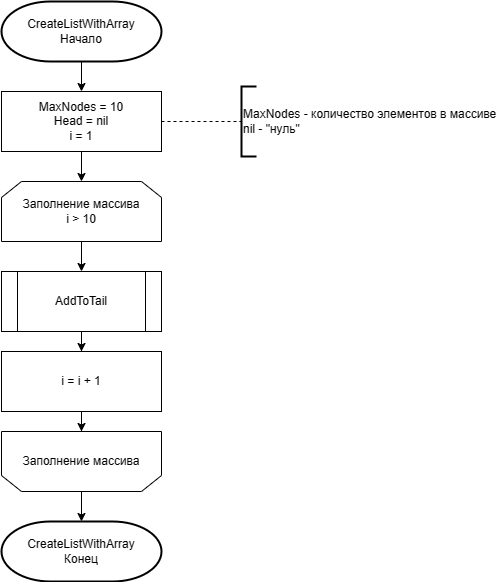

The diagram above was exported from draw.io. Its source (the exported page's mxGraphModel, read from the mxfile embedded in the PNG):
<mxGraphModel dx="786" dy="505" grid="1" gridSize="10" guides="1" tooltips="1" connect="1" arrows="1" fold="1" page="1" pageScale="1" pageWidth="827" pageHeight="1169" math="0" shadow="0">
  <root>
    <mxCell id="WIyWlLk6GJQsqaUBKTNV-0" />
    <mxCell id="WIyWlLk6GJQsqaUBKTNV-1" parent="WIyWlLk6GJQsqaUBKTNV-0" />
    <mxCell id="oDmGnBVYkfwFUDtQVfYy-4" value="" style="edgeStyle=orthogonalEdgeStyle;rounded=0;orthogonalLoop=1;jettySize=auto;html=1;" parent="WIyWlLk6GJQsqaUBKTNV-1" source="oDmGnBVYkfwFUDtQVfYy-0" target="oDmGnBVYkfwFUDtQVfYy-3" edge="1">
      <mxGeometry relative="1" as="geometry" />
    </mxCell>
    <mxCell id="oDmGnBVYkfwFUDtQVfYy-0" value="CreateListWithArray&lt;div&gt;Начало&lt;/div&gt;" style="strokeWidth=2;html=1;shape=mxgraph.flowchart.terminator;whiteSpace=wrap;" parent="WIyWlLk6GJQsqaUBKTNV-1" vertex="1">
      <mxGeometry x="40" y="40" width="160" height="60" as="geometry" />
    </mxCell>
    <mxCell id="oDmGnBVYkfwFUDtQVfYy-8" value="" style="edgeStyle=orthogonalEdgeStyle;rounded=0;orthogonalLoop=1;jettySize=auto;html=1;" parent="WIyWlLk6GJQsqaUBKTNV-1" source="oDmGnBVYkfwFUDtQVfYy-3" target="oDmGnBVYkfwFUDtQVfYy-7" edge="1">
      <mxGeometry relative="1" as="geometry" />
    </mxCell>
    <mxCell id="oDmGnBVYkfwFUDtQVfYy-3" value="MaxNodes = 10&lt;div&gt;Head = nil&lt;/div&gt;&lt;div&gt;i = 1&lt;/div&gt;" style="rounded=0;whiteSpace=wrap;html=1;" parent="WIyWlLk6GJQsqaUBKTNV-1" vertex="1">
      <mxGeometry x="40" y="130" width="160" height="60" as="geometry" />
    </mxCell>
    <mxCell id="oDmGnBVYkfwFUDtQVfYy-5" value="" style="endArrow=none;dashed=1;html=1;rounded=0;exitX=1;exitY=0.5;exitDx=0;exitDy=0;" parent="WIyWlLk6GJQsqaUBKTNV-1" source="oDmGnBVYkfwFUDtQVfYy-3" target="oDmGnBVYkfwFUDtQVfYy-6" edge="1">
      <mxGeometry width="50" height="50" relative="1" as="geometry">
        <mxPoint x="250" y="240" as="sourcePoint" />
        <mxPoint x="280" y="160" as="targetPoint" />
      </mxGeometry>
    </mxCell>
    <mxCell id="oDmGnBVYkfwFUDtQVfYy-6" value="&lt;div&gt;MaxNodes - количество элементов в массиве&lt;/div&gt;nil - &quot;нуль&quot;" style="strokeWidth=2;html=1;shape=mxgraph.flowchart.annotation_1;align=left;pointerEvents=1;" parent="WIyWlLk6GJQsqaUBKTNV-1" vertex="1">
      <mxGeometry x="280" y="125" width="15" height="70" as="geometry" />
    </mxCell>
    <mxCell id="oDmGnBVYkfwFUDtQVfYy-10" value="" style="edgeStyle=orthogonalEdgeStyle;rounded=0;orthogonalLoop=1;jettySize=auto;html=1;" parent="WIyWlLk6GJQsqaUBKTNV-1" source="oDmGnBVYkfwFUDtQVfYy-7" target="oDmGnBVYkfwFUDtQVfYy-9" edge="1">
      <mxGeometry relative="1" as="geometry" />
    </mxCell>
    <mxCell id="oDmGnBVYkfwFUDtQVfYy-7" value="Заполнение массива&lt;div&gt;i &amp;gt; 10&lt;/div&gt;" style="shape=loopLimit;whiteSpace=wrap;html=1;" parent="WIyWlLk6GJQsqaUBKTNV-1" vertex="1">
      <mxGeometry x="40" y="220" width="160" height="60" as="geometry" />
    </mxCell>
    <mxCell id="n12Dyp5qO8gwl9CBvzsW-1" value="" style="edgeStyle=orthogonalEdgeStyle;rounded=0;orthogonalLoop=1;jettySize=auto;html=1;" edge="1" parent="WIyWlLk6GJQsqaUBKTNV-1" source="oDmGnBVYkfwFUDtQVfYy-9" target="n12Dyp5qO8gwl9CBvzsW-0">
      <mxGeometry relative="1" as="geometry" />
    </mxCell>
    <mxCell id="oDmGnBVYkfwFUDtQVfYy-9" value="AddToTail" style="shape=process;whiteSpace=wrap;html=1;backgroundOutline=1;" parent="WIyWlLk6GJQsqaUBKTNV-1" vertex="1">
      <mxGeometry x="40" y="310" width="160" height="60" as="geometry" />
    </mxCell>
    <mxCell id="oDmGnBVYkfwFUDtQVfYy-14" value="" style="edgeStyle=orthogonalEdgeStyle;rounded=0;orthogonalLoop=1;jettySize=auto;html=1;" parent="WIyWlLk6GJQsqaUBKTNV-1" source="oDmGnBVYkfwFUDtQVfYy-11" target="oDmGnBVYkfwFUDtQVfYy-13" edge="1">
      <mxGeometry relative="1" as="geometry" />
    </mxCell>
    <mxCell id="oDmGnBVYkfwFUDtQVfYy-11" value="Заполнение массива" style="shape=loopLimit;whiteSpace=wrap;html=1;flipV=1;" parent="WIyWlLk6GJQsqaUBKTNV-1" vertex="1">
      <mxGeometry x="40" y="470" width="160" height="60" as="geometry" />
    </mxCell>
    <mxCell id="oDmGnBVYkfwFUDtQVfYy-13" value="CreateListWithArray&lt;div&gt;Конец&lt;/div&gt;" style="strokeWidth=2;html=1;shape=mxgraph.flowchart.terminator;whiteSpace=wrap;" parent="WIyWlLk6GJQsqaUBKTNV-1" vertex="1">
      <mxGeometry x="40" y="560" width="160" height="60" as="geometry" />
    </mxCell>
    <mxCell id="n12Dyp5qO8gwl9CBvzsW-3" style="edgeStyle=orthogonalEdgeStyle;rounded=0;orthogonalLoop=1;jettySize=auto;html=1;" edge="1" parent="WIyWlLk6GJQsqaUBKTNV-1" source="n12Dyp5qO8gwl9CBvzsW-0" target="oDmGnBVYkfwFUDtQVfYy-11">
      <mxGeometry relative="1" as="geometry" />
    </mxCell>
    <mxCell id="n12Dyp5qO8gwl9CBvzsW-0" value="i = i + 1" style="rounded=0;whiteSpace=wrap;html=1;" vertex="1" parent="WIyWlLk6GJQsqaUBKTNV-1">
      <mxGeometry x="40" y="390" width="160" height="60" as="geometry" />
    </mxCell>
  </root>
</mxGraphModel>